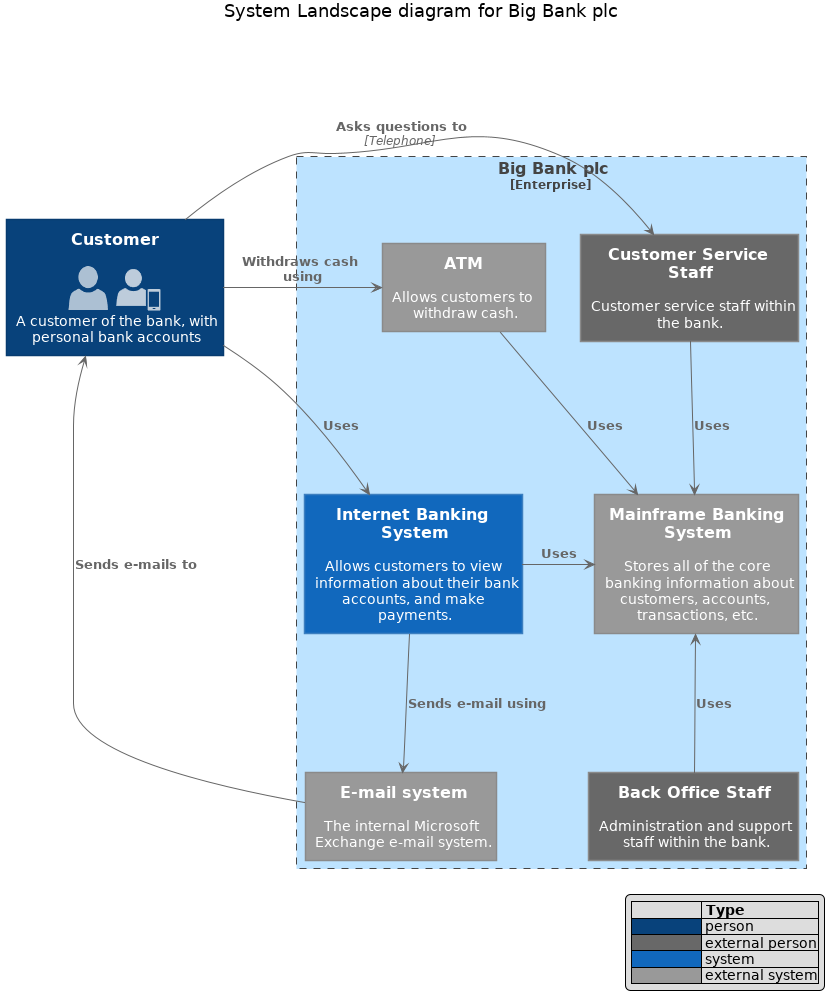

The diagram above was rendered by PlantUML. Its source (embedded in the PNG):
@startuml

skinparam backgroundColor white

skinparam note {
    BackgroundColor #F1FFFF
    BorderColor #2980B9
}

skinparam activity {
    BackgroundColor #BDE3FF
    ArrowColor #2980B9
    BorderColor #2980B9
    StartColor #227BC6
    EndColor #227BC6
    BarColor #227BC6
}

skinparam sequence {
    ArrowColor  #2980B9
    DividerBackgroundColor  #BDE3FF
    GroupBackgroundColor    #BDE3FF
    LifeLineBackgroundColor white
    LifeLineBorderColor #2980B9
    ParticipantBackgroundColor  #BDE3FF
    ParticipantBorderColor  #2980B9
    BoxLineColor    #2980B9
    BoxBackgroundColor  #DDDDDD
}

skinparam componentBackgroundColor    #BDE3FF
skinparam component {
    skinparam componentArrowColor #A80036
    skinparam BorderColor    #A80036
    skinparam InterfaceBackgroundColor   #BDE3FF
    skinparam InterfaceBorderColor   #A80036
}


skinparam stateBackgroundColor #BDE3FF
skinparam state {
    skinparam BorderColor #2980B9
    skinparam ArrowColor #2980B9
    skinparam StartColor black
    skinparam EndColor   black
}


skinparam stereotype {                  
    skinparam CBackgroundColor  #ADD1B2
    skinparam ABackgroundColor  #A9DCDF
    skinparam IBackgroundColor  #B4A7E5
    skinparam EBackgroundColor  #EB937F
}

skinparam actorBackgroundColor #BDE3FF
skinparam actor {
    skinparam BorderColor    #A80036
}

skinparam usecase {
    skinparam ArrowColor   #A80036
    skinparam BorderColor  #A80036
}

skinparam class {
    skinparam ArrowColor #A80036
    skinparam BackgroundColor    #BDE3FF
    skinparam BorderColor    #A80036
}


skinparam object {
    skinparam ArrowColor    #A80036
    skinparam BackgroundColor   #BDE3FF
    skinparam BorderColor   #A80036
}


skinparam packageBackgroundColor  #white
skinparam agentBackgroundColor  #BDE3FF
skinparam artifactBackgroundColor  #BDE3FF
skinparam boundaryBackgroundColor  #BDE3FF
skinparam cardBackgroundColor  #BDE3FF
skinparam cloudBackgroundColor  #BDE3FF
skinparam controlBackgroundColor  #BDE3FF
skinparam databaseBackgroundColor  #BDE3FF
skinparam entityBackgroundColor  #BDE3FF
skinparam fileBackgroundColor  #BDE3FF
skinparam folderBackgroundColor  #BDE3FF
skinparam frameBackgroundColor  #BDE3FF
skinparam interfaceBackgroundColor  #BDE3FF
skinparam nodeBackgroundColor  #BDE3FF
skinparam queueBackgroundColor  #BDE3FF
skinparam stackBackgroundColor  #BDE3FF
skinparam rectangleBackgroundColor  #BDE3FF
skinparam storageBackgroundColor  #BDE3FF
skinparam usecaseBackgroundColor #BDE3FF





skinparam defaultTextAlignment center

skinparam wrapWidth 200
skinparam maxMessageSize 150

skinparam rectangle {
    StereotypeFontSize 12
    shadowing false
}

skinparam database {
    StereotypeFontSize 12
    shadowing false
}

skinparam Arrow {
    Color #666666
    FontColor #666666
    FontSize 12
}

skinparam rectangle<<boundary>> {
    Shadowing false
    StereotypeFontSize 0
    FontColor #444444
    BorderColor #444444
    BorderStyle dashed
}






















skinparam rectangle<<person>> {
    StereotypeFontColor #FFFFFF
    FontColor #FFFFFF
    BackgroundColor #08427B
    BorderColor #073B6F
}

skinparam rectangle<<external_person>> {
    StereotypeFontColor #FFFFFF
    FontColor #FFFFFF
    BackgroundColor #686868
    BorderColor #8A8A8A
}

skinparam rectangle<<system>> {
    StereotypeFontColor #FFFFFF
    FontColor #FFFFFF
    BackgroundColor #1168BD
    BorderColor #3C7FC0
}

skinparam rectangle<<external_system>> {
    StereotypeFontColor #FFFFFF
    FontColor #FFFFFF
    BackgroundColor #999999
    BorderColor #8A8A8A
}

skinparam database<<system>> {
    StereotypeFontColor #FFFFFF
    FontColor #FFFFFF
    BackgroundColor #1168BD
    BorderColor #3C7FC0
}

skinparam database<<external_system>> {
    StereotypeFontColor #FFFFFF
    FontColor #FFFFFF
    BackgroundColor #999999
    BorderColor #8A8A8A
}












sprite $user [44x48/16] {
00000000000000000000000000000000000000000000
00000000000000000000000000000000000000000000
000000000000000000048AA851000000000000000000
0000000000000000059AAAAAAA710000000000000000
00000000000000008AAAAAAAAAAA2000000000000000
0000000000000008AAAAAAAAAAAA9100000000000000
000000000000006AAAAAAAAAAAAAA900000000000000
00000000000001AAAAAAAAAAAAAAAA50000000000000
00000000000007AAAAAAAAAAAAAAAA80000000000000
0000000000001AAAAAAAAAAAAAAAAAA2000000000000
0000000000003AAAAAAAAAAAAAAAAAA5000000000000
0000000000005AAAAAAAAAAAAAAAAAA8000000000000
0000000000006AAAAAAAAAAAAAAAAAAA000000000000
0000000000006AAAAAAAAAAAAAAAAAAA000000000000
0000000000005AAAAAAAAAAAAAAAAAA9000000000000
0000000000004AAAAAAAAAAAAAAAAAA6000000000000
0000000000001AAAAAAAAAAAAAAAAAA2000000000000
00000000000008AAAAAAAAAAAAAAAA90000000000000
00000000000002AAAAAAAAAAAAAAAA60000000000000
000000000000007AAAAAAAAAAAAAAA10000000000000
0000000000000019AAAAAAAAAAAAA300000000000000
00000000000000019AAAAAAAAAAA3000000000000000
000000000000000017AAAAAAAA830000000000000000
00000000000000000017AAAA83000000000000000000
00000000000021000000011000000001000000000000
000000000029AA30000000000000007AA40000000000
0000000026AAAAA610000000000038AAAA8300000000
00000005AAAAAAAAA40000000028AAAAAAAA70000000
0000007AAAAAAAAAAAA8666679AAAAAAAAAAA9200000
000006AAAAAAAAAAAAAAAAAAAAAAAAAAAAAAAA900000
000019AAAAAAAAAAAAAAAAAAAAAAAAAAAAAAAAA50000
00004AAAAAAAAAAAAAAAAAAAAAAAAAAAAAAAAAA80000
00008AAAAAAAAAAAAAAAAAAAAAAAAAAAAAAAAAAA1000
0000AAAAAAAAAAAAAAAAAAAAAAAAAAAAAAAAAAAA3000
0002AAAAAAAAAAAAAAAAAAAAAAAAAAAAAAAAAAAA6000
0004AAAAAAAAAAAAAAAAAAAAAAAAAAAAAAAAAAAA8000
0006AAAAAAAAAAAAAAAAAAAAAAAAAAAAAAAAAAAAA000
0007AAAAAAAAAAAAAAAAAAAAAAAAAAAAAAAAAAAAA100
0008AAAAAAAAAAAAAAAAAAAAAAAAAAAAAAAAAAAAA300
0009AAAAAAAAAAAAAAAAAAAAAAAAAAAAAAAAAAAAA400
0009AAAAAAAAAAAAAAAAAAAAAAAAAAAAAAAAAAAAA600
000AAAAAAAAAAAAAAAAAAAAAAAAAAAAAAAAAAAAAA700
001AAAAAAAAAAAAAAAAAAAAAAAAAAAAAAAAAAAAAA800
002AAAAAAAAAAAAAAAAAAAAAAAAAAAAAAAAAAAAAA800
004AAAAAAAAAAAAAAAAAAAAAAAAAAAAAAAAAAAAAA900
005AAAAAAAAAAAAAAAAAAAAAAAAAAAAAAAAAAAAAA900
00000000000000000000000000000000000000000000
00000000000000000000000000000000000000000000
}

sprite $mobile_user [48x45/16] {
000000000000000000000000000000000000000000000000
000000000000000000000000000000000000000000000000
000000000000000169AAA850000000000000000000000000
000000000000004ABBBBBBB9200000000000000000000000
00000000000005ABBBBBBBBBA20000000000000000000000
0000000000002BBBBBBBBBBBBA0000000000000000000000
000000000000ABBBBBBBBBBBBB8000000000000000000000
000000000004BBBBBBBBBBBBBBA100000000000000000000
000000000007BBBBBBBBBBBBBBB400000000000000000000
00000000000ABBBBBBBBBBBBBBB800000000000000000000
00000000000BBBBBBBBBBBBBBBBA00000000000000000000
00000000000BBBBBBBBBBBBBBBBA00000000000000000000
00000000000ABBBBBBBBBBBBBBB900000000000000000000
000000000008BBBBBBBBBBBBBBB600000000000000000000
000000000005BBBBBBBBBBBBBBA200000000000000000000
000000000001BBBBBBBBBBBBBBA000000000000000000000
0000000000004BBBBBBBBBBBBA2000000000000000000000
00000000000008BBBBBBBBBBB50000000000000000000000
000000000000007ABBBBBBBA500000000000000000000000
00000000000000039ABBBA82000000000000000000000000
000000000000000000221000000000000000000000000000
000000000389400000000000005982000000000000000000
000000028ABBA7100000000017BBBA7103ABBBBBBBBBBA30
0000006ABBBBBBA631000136ABBBBBBA04BBBBBBBBBBBB50
000008BBBBBBBBBBBBBABBBBBBBBBBBA04B8888888888B50
00004BBBBBBBBBBBBBBBBBBBBBBBBBBA04A0000000000B50
0000ABBBBBBBBBBBBBBBBBBBBBBBBBBA04A0000000000B50
0002BBBBBBBBBBBBBBBBBBBBBBBBBBBA04A0000000000B50
0004BBBBBBBBBBBBBBBBBBBBBBBBBBBA04A0000000000B50
0007BBBBBBBBBBBBBBBBBBBBBBBBBBBA04A0000000000B50
0009BBBBBBBBBBBBBBBBBBBBBBBBBBBA04A0000000000B50
000ABBBBBBBBBBBBBBBBBBBBBBBBBBBA04A0000000000B50
002BBBBBBBBBBBBBBBBBBBBBBBBBBBBA04A0000000000B50
003BBBBBBBBBBBBBBBBBBBBBBBBBBBBA04A0000000000B50
004BBBBBBBBBBBBBBBBBBBBBBBBBBBBA04A0000000000B50
005BBBBBBBBBBBBBBBBBBBBBBBBBBBBA04A0000000000B50
006BBBBBBBBBBBBBBBBBBBBBBBBBBBBA04A0000000000B50
007BBBBBBBBBBBBBBBBBBBBBBBBBBBBA04A0000000000B50
008AAAAAAAAAAAAAAAAAAAAAAAAAAAAA04A0000000000B50
0000000000000000000000000000000004A2222222222B50
0000000000000000000000000000000004BBBBBBBBBBBB50
0000000000000000000000000000000004BBBB8007BBBB50
0000000000000000000000000000000004BBBBBBBBBBBB50
000000000000000000000000000000000066666666666610
000000000000000000000000000000000000000000000000
}


hide stereotype
legend right
|=              |= Type |
|<#08427B>      | person |
|<#686868>      | external person |
|<#1168BD>   | system |
|<#999999>      | external system |
endlegend

title System Landscape diagram for Big Bank plc

rectangle "==Customer\n\n <$user> <$mobile_user>\n A customer of the bank, with personal bank accounts" <<person>> as customer

rectangle "==Big Bank plc\n<size:12>[Enterprise]</size>" <<boundary>> as c0 {
    rectangle "==Internet Banking System\n\n Allows customers to view information about their bank accounts, and make payments." <<system>> as banking_system

    rectangle "==ATM\n\n Allows customers to withdraw cash." <<external_system>> as atm
    rectangle "==E-mail system\n\n The internal Microsoft Exchange e-mail system." <<external_system>> as mail_system

    rectangle "==Mainframe Banking System\n\n Stores all of the core banking information about customers, accounts, transactions, etc." <<external_system>> as mainframe

    rectangle "==Customer Service Staff\n\n Customer service staff within the bank." <<external_person>> as customer_service
    rectangle "==Back Office Staff\n\n Administration and support staff within the bank." <<external_person>> as back_office
}

customer -> banking_system : "===Uses"
customer -RIGHT-> atm : "===Withdraws cash using"
customer <-- mail_system : "===Sends e-mails to"

customer -RIGHT-> customer_service : "===Asks questions to\n//<size:12>[Telephone]</size>//"

banking_system -DOWN-> mail_system : "===Sends e-mail using"
atm -RIGHT-> mainframe : "===Uses"
banking_system -RIGHT-> mainframe : "===Uses"
customer_service -DOWN-> mainframe : "===Uses"
back_office -UP-> mainframe : "===Uses"

atm -[hidden]D- banking_system

atm -[hidden]D- customer
mail_system -[hidden]U- customer
@enduml